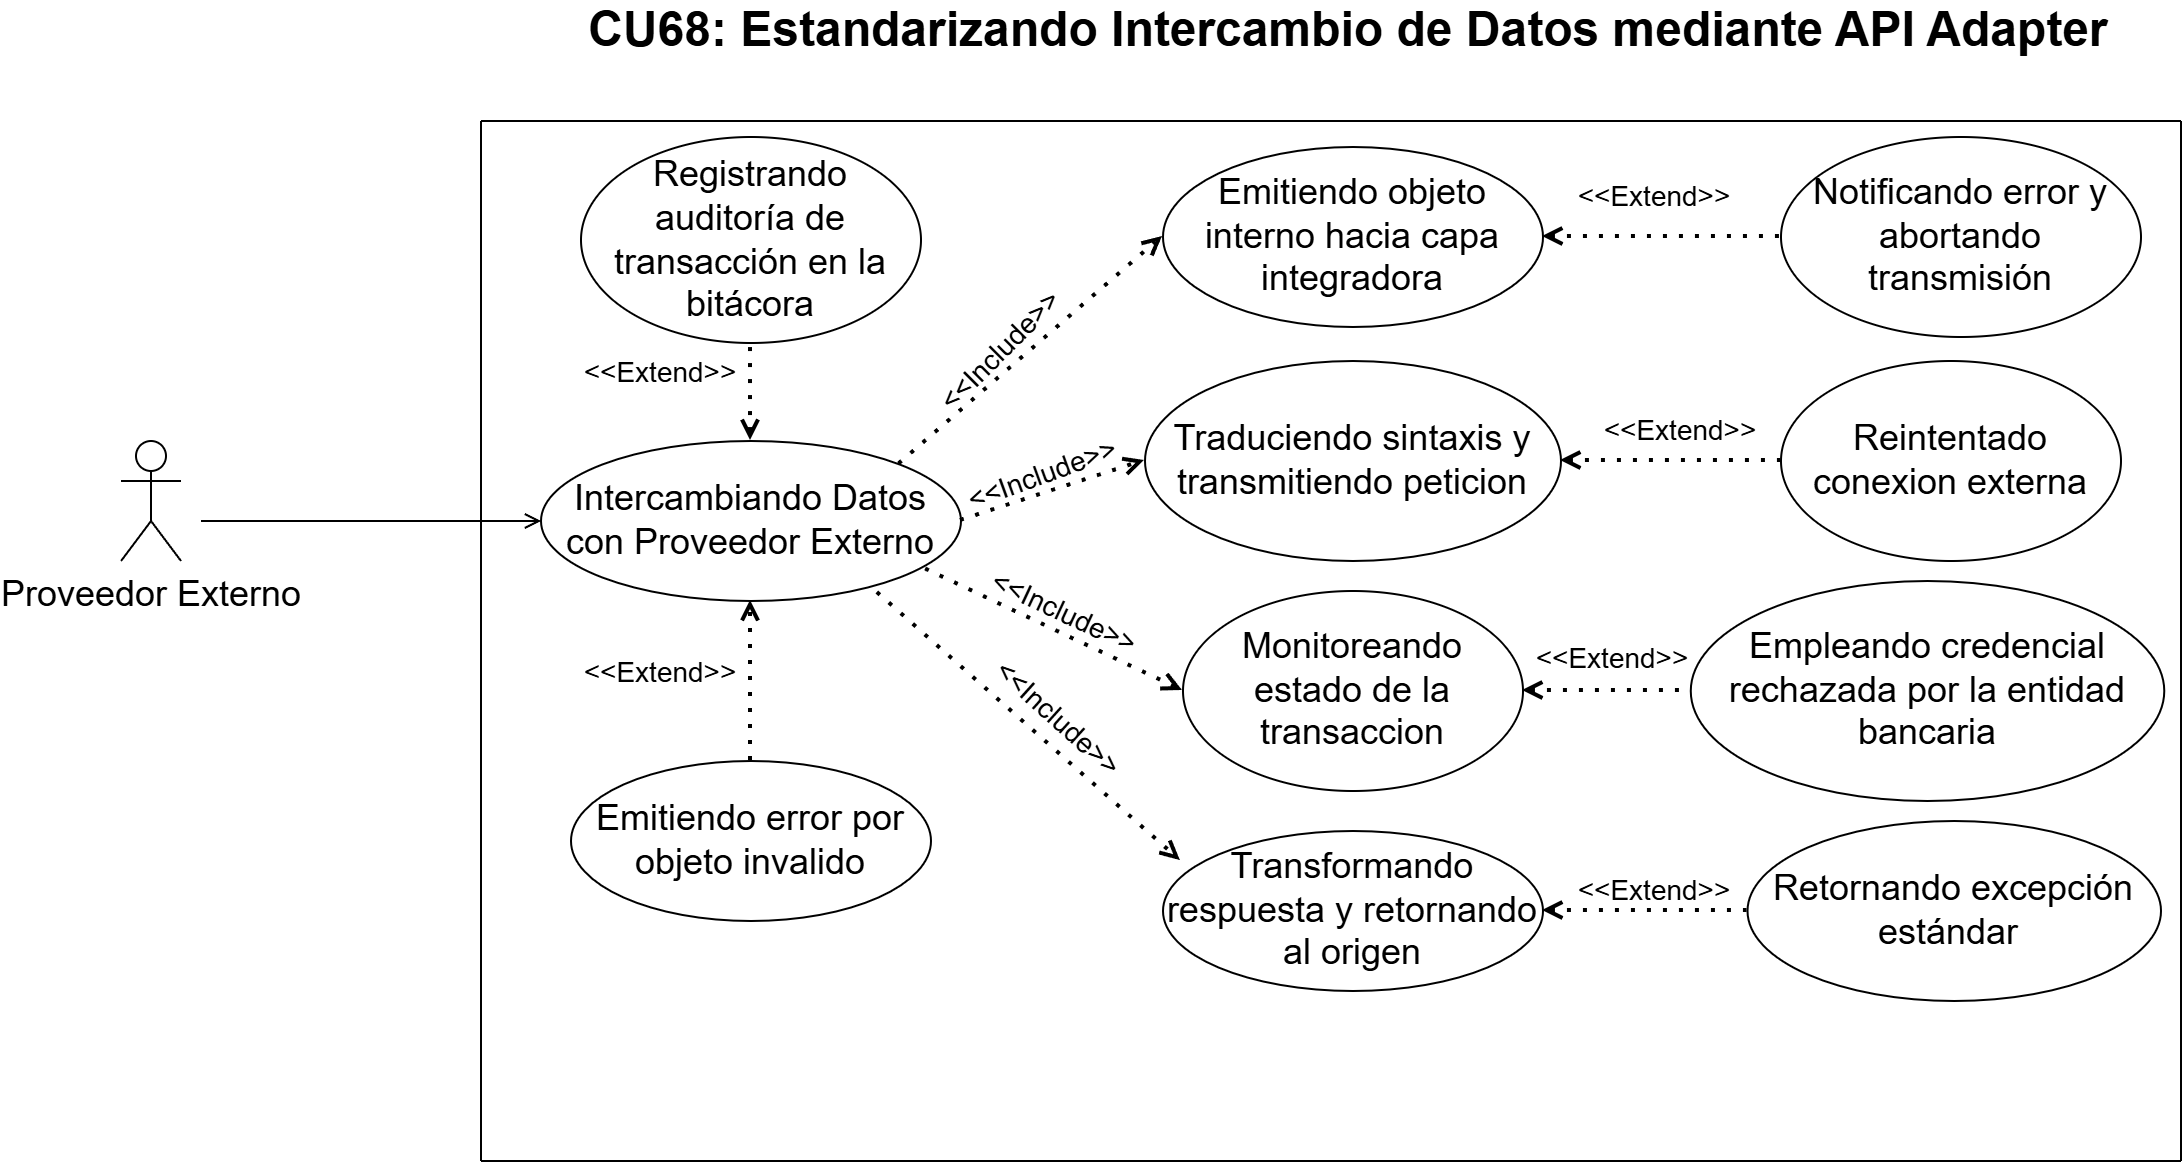

The diagram above was exported from draw.io. Its source (the exported page's mxGraphModel, read from the mxfile embedded in the PNG):
<mxGraphModel dx="2233" dy="826" grid="1" gridSize="10" guides="1" tooltips="1" connect="1" arrows="1" fold="1" page="1" pageScale="1" pageWidth="827" pageHeight="1169" math="0" shadow="0">
  <root>
    <mxCell id="0" />
    <mxCell id="1" parent="0" />
    <mxCell id="lrBki30zgsJyXuwZsszC-1" parent="1" style="text;html=1;whiteSpace=wrap;strokeColor=none;fillColor=none;align=center;verticalAlign=middle;rounded=0;" value="&lt;span style=&quot;font-family: Arial, sans-serif; font-weight: 700; white-space-collapse: preserve;&quot;&gt;&lt;font style=&quot;font-size: 24px;&quot;&gt;CU68: Estandarizando Intercambio de Datos mediante API Adapter&lt;/font&gt;&lt;/span&gt;" vertex="1">
      <mxGeometry height="30" width="766" x="31" y="140" as="geometry" />
    </mxCell>
    <mxCell id="Z0kApqc4cKR5DtDfMViA-24" edge="1" parent="1" style="endArrow=none;html=1;rounded=0;" value="">
      <mxGeometry height="50" relative="1" width="50" as="geometry">
        <mxPoint x="-20" y="720" as="sourcePoint" />
        <mxPoint x="830" y="720" as="targetPoint" />
      </mxGeometry>
    </mxCell>
    <mxCell id="Z0kApqc4cKR5DtDfMViA-25" edge="1" parent="1" style="endArrow=none;html=1;rounded=0;" value="">
      <mxGeometry height="50" relative="1" width="50" as="geometry">
        <mxPoint x="-20" y="200" as="sourcePoint" />
        <mxPoint x="830" y="200" as="targetPoint" />
      </mxGeometry>
    </mxCell>
    <mxCell id="Z0kApqc4cKR5DtDfMViA-26" edge="1" parent="1" style="endArrow=none;html=1;rounded=0;" value="">
      <mxGeometry height="50" relative="1" width="50" as="geometry">
        <mxPoint x="-20" y="200" as="sourcePoint" />
        <mxPoint x="-20" y="720" as="targetPoint" />
      </mxGeometry>
    </mxCell>
    <mxCell id="Z0kApqc4cKR5DtDfMViA-27" edge="1" parent="1" style="endArrow=none;html=1;rounded=0;" value="">
      <mxGeometry height="50" relative="1" width="50" as="geometry">
        <mxPoint x="830" y="200" as="sourcePoint" />
        <mxPoint x="830" y="720" as="targetPoint" />
      </mxGeometry>
    </mxCell>
    <mxCell id="Z0kApqc4cKR5DtDfMViA-29" parent="1" style="ellipse;whiteSpace=wrap;html=1;" value="&lt;font style=&quot;font-size: 18px;&quot;&gt;Intercambiando Datos con Proveedor Externo&lt;/font&gt;" vertex="1">
      <mxGeometry height="80" width="210" x="10" y="360" as="geometry" />
    </mxCell>
    <mxCell id="Z0kApqc4cKR5DtDfMViA-30" edge="1" parent="1" source="Z0kApqc4cKR5DtDfMViA-29" style="endArrow=open;dashed=1;html=1;dashPattern=1 3;strokeWidth=2;rounded=0;endFill=0;exitX=1;exitY=0;exitDx=0;exitDy=0;entryX=0;entryY=0.5;entryDx=0;entryDy=0;" target="Z0kApqc4cKR5DtDfMViA-36" value="">
      <mxGeometry height="50" relative="1" width="50" as="geometry">
        <mxPoint x="170" y="360" as="sourcePoint" />
        <mxPoint x="250" y="290" as="targetPoint" />
      </mxGeometry>
    </mxCell>
    <mxCell id="Z0kApqc4cKR5DtDfMViA-31" edge="1" parent="1" source="Z0kApqc4cKR5DtDfMViA-29" style="endArrow=open;dashed=1;html=1;dashPattern=1 3;strokeWidth=2;rounded=0;endFill=0;exitX=1;exitY=0.5;exitDx=0;exitDy=0;entryX=0;entryY=0.5;entryDx=0;entryDy=0;" target="Z0kApqc4cKR5DtDfMViA-37" value="">
      <mxGeometry height="50" relative="1" width="50" as="geometry">
        <mxPoint x="230" y="390" as="sourcePoint" />
        <mxPoint x="300" y="380" as="targetPoint" />
      </mxGeometry>
    </mxCell>
    <mxCell id="Z0kApqc4cKR5DtDfMViA-32" edge="1" parent="1" source="Z0kApqc4cKR5DtDfMViA-29" style="endArrow=open;dashed=1;html=1;dashPattern=1 3;strokeWidth=2;rounded=0;endFill=0;entryX=0;entryY=0.5;entryDx=0;entryDy=0;exitX=0.917;exitY=0.803;exitDx=0;exitDy=0;exitPerimeter=0;" target="Z0kApqc4cKR5DtDfMViA-41" value="">
      <mxGeometry height="50" relative="1" width="50" as="geometry">
        <mxPoint x="230" y="429" as="sourcePoint" />
        <mxPoint x="300" y="470" as="targetPoint" />
      </mxGeometry>
    </mxCell>
    <mxCell id="Z0kApqc4cKR5DtDfMViA-33" edge="1" parent="1" source="Z0kApqc4cKR5DtDfMViA-29" style="endArrow=open;dashed=1;html=1;dashPattern=1 3;strokeWidth=2;rounded=0;endFill=0;exitX=0.802;exitY=0.95;exitDx=0;exitDy=0;exitPerimeter=0;entryX=0.047;entryY=0.188;entryDx=0;entryDy=0;entryPerimeter=0;" target="Z0kApqc4cKR5DtDfMViA-38" value="">
      <mxGeometry height="50" relative="1" width="50" as="geometry">
        <mxPoint x="180" y="450" as="sourcePoint" />
        <mxPoint x="280" y="540" as="targetPoint" />
      </mxGeometry>
    </mxCell>
    <mxCell id="Z0kApqc4cKR5DtDfMViA-34" edge="1" parent="1" source="Z0kApqc4cKR5DtDfMViA-35" style="endArrow=open;dashed=1;html=1;dashPattern=1 3;strokeWidth=2;rounded=0;endFill=0;entryX=0.5;entryY=1;entryDx=0;entryDy=0;exitX=0.5;exitY=0;exitDx=0;exitDy=0;" target="Z0kApqc4cKR5DtDfMViA-29" value="">
      <mxGeometry height="50" relative="1" width="50" as="geometry">
        <mxPoint x="110" y="510" as="sourcePoint" />
        <mxPoint x="120" y="450" as="targetPoint" />
      </mxGeometry>
    </mxCell>
    <mxCell id="Z0kApqc4cKR5DtDfMViA-35" parent="1" style="ellipse;whiteSpace=wrap;html=1;" value="&lt;font style=&quot;font-size: 18px;&quot;&gt;Emitiendo error por objeto invalido&lt;/font&gt;" vertex="1">
      <mxGeometry height="80" width="180" x="25" y="520" as="geometry" />
    </mxCell>
    <mxCell id="Z0kApqc4cKR5DtDfMViA-36" parent="1" style="ellipse;whiteSpace=wrap;html=1;" value="&lt;font style=&quot;font-size: 18px;&quot;&gt;Emitiendo objeto interno hacia capa integradora&lt;/font&gt;" vertex="1">
      <mxGeometry height="90" width="190" x="321" y="213" as="geometry" />
    </mxCell>
    <mxCell id="Z0kApqc4cKR5DtDfMViA-37" parent="1" style="ellipse;whiteSpace=wrap;html=1;" value="&lt;font style=&quot;font-size: 18px;&quot;&gt;Traduciendo sintaxis y transmitiendo peticion&lt;/font&gt;" vertex="1">
      <mxGeometry height="100" width="208" x="312" y="320" as="geometry" />
    </mxCell>
    <mxCell id="Z0kApqc4cKR5DtDfMViA-38" parent="1" style="ellipse;whiteSpace=wrap;html=1;" value="&lt;font style=&quot;font-size: 18px;&quot;&gt;Transformando respuesta y retornando al origen&lt;/font&gt;" vertex="1">
      <mxGeometry height="80" width="190" x="321" y="555" as="geometry" />
    </mxCell>
    <mxCell id="Z0kApqc4cKR5DtDfMViA-39" parent="1" style="ellipse;whiteSpace=wrap;html=1;" value="&lt;font style=&quot;font-size: 18px;&quot;&gt;Empleando credencial rechazada por la entidad bancaria&lt;/font&gt;" vertex="1">
      <mxGeometry height="110" width="236.75" x="584.88" y="430" as="geometry" />
    </mxCell>
    <mxCell id="Z0kApqc4cKR5DtDfMViA-40" parent="1" style="ellipse;whiteSpace=wrap;html=1;" value="&lt;font style=&quot;font-size: 18px;&quot;&gt;Reintentado conexion externa&lt;/font&gt;" vertex="1">
      <mxGeometry height="100" width="170" x="630" y="320" as="geometry" />
    </mxCell>
    <mxCell id="Z0kApqc4cKR5DtDfMViA-41" parent="1" style="ellipse;whiteSpace=wrap;html=1;" value="&lt;font style=&quot;font-size: 18px;&quot;&gt;Monitoreando estado de la transaccion&lt;/font&gt;" vertex="1">
      <mxGeometry height="100" width="170" x="331" y="435" as="geometry" />
    </mxCell>
    <mxCell id="Z0kApqc4cKR5DtDfMViA-42" parent="1" style="ellipse;whiteSpace=wrap;html=1;" value="&lt;font style=&quot;font-size: 18px;&quot;&gt;Registrando auditoría de transacción en la bitácora&lt;/font&gt;" vertex="1">
      <mxGeometry height="103" width="170" x="30" y="208" as="geometry" />
    </mxCell>
    <mxCell id="Z0kApqc4cKR5DtDfMViA-43" parent="1" style="ellipse;whiteSpace=wrap;html=1;" value="&lt;font style=&quot;font-size: 18px;&quot;&gt;Retornando excepción estándar&amp;nbsp;&lt;/font&gt;" vertex="1">
      <mxGeometry height="90" width="206.75" x="613.25" y="550" as="geometry" />
    </mxCell>
    <mxCell id="Z0kApqc4cKR5DtDfMViA-44" edge="1" parent="1" style="endArrow=none;dashed=1;html=1;dashPattern=1 3;strokeWidth=2;rounded=0;startArrow=open;startFill=0;entryX=0;entryY=0.5;entryDx=0;entryDy=0;" target="Z0kApqc4cKR5DtDfMViA-40" value="">
      <mxGeometry height="50" relative="1" width="50" as="geometry">
        <mxPoint x="520" y="370" as="sourcePoint" />
        <mxPoint x="760" y="330" as="targetPoint" />
      </mxGeometry>
    </mxCell>
    <mxCell id="Z0kApqc4cKR5DtDfMViA-45" edge="1" parent="1" source="Z0kApqc4cKR5DtDfMViA-29" style="endArrow=none;dashed=1;html=1;dashPattern=1 3;strokeWidth=2;rounded=0;startArrow=open;startFill=0;entryX=0.5;entryY=1;entryDx=0;entryDy=0;exitX=0.5;exitY=0;exitDx=0;exitDy=0;" target="Z0kApqc4cKR5DtDfMViA-42" value="">
      <mxGeometry height="50" relative="1" width="50" as="geometry">
        <mxPoint x="-70" y="253" as="sourcePoint" />
        <mxPoint x="80" y="252.6400000000001" as="targetPoint" />
      </mxGeometry>
    </mxCell>
    <mxCell id="Z0kApqc4cKR5DtDfMViA-46" edge="1" parent="1" source="Z0kApqc4cKR5DtDfMViA-41" style="endArrow=none;dashed=1;html=1;dashPattern=1 3;strokeWidth=2;rounded=0;startArrow=open;startFill=0;exitX=1;exitY=0.5;exitDx=0;exitDy=0;entryX=0;entryY=0.5;entryDx=0;entryDy=0;" target="Z0kApqc4cKR5DtDfMViA-39" value="">
      <mxGeometry height="50" relative="1" width="50" as="geometry">
        <mxPoint x="640" y="475" as="sourcePoint" />
        <mxPoint x="740" y="485" as="targetPoint" />
      </mxGeometry>
    </mxCell>
    <mxCell id="Z0kApqc4cKR5DtDfMViA-47" edge="1" parent="1" source="Z0kApqc4cKR5DtDfMViA-38" style="endArrow=none;dashed=1;html=1;dashPattern=1 3;strokeWidth=2;rounded=0;startArrow=open;startFill=0;exitX=1;exitY=0.5;exitDx=0;exitDy=0;entryX=0;entryY=0.5;entryDx=0;entryDy=0;" target="Z0kApqc4cKR5DtDfMViA-43" value="">
      <mxGeometry height="50" relative="1" width="50" as="geometry">
        <mxPoint x="656.5" y="675" as="sourcePoint" />
        <mxPoint x="736.5" y="695" as="targetPoint" />
      </mxGeometry>
    </mxCell>
    <mxCell id="Z0kApqc4cKR5DtDfMViA-48" parent="1" style="text;html=1;whiteSpace=wrap;strokeColor=none;fillColor=none;align=center;verticalAlign=middle;rounded=0;rotation=42;" value="&lt;font style=&quot;font-size: 14px;&quot;&gt;&amp;lt;&amp;lt;Include&amp;gt;&amp;gt;&lt;/font&gt;" vertex="1">
      <mxGeometry height="30" width="60" x="239" y="484" as="geometry" />
    </mxCell>
    <mxCell id="Z0kApqc4cKR5DtDfMViA-49" parent="1" style="text;html=1;whiteSpace=wrap;strokeColor=none;fillColor=none;align=center;verticalAlign=middle;rounded=0;rotation=-20;" value="&lt;font style=&quot;font-size: 14px;&quot;&gt;&amp;lt;&amp;lt;Include&amp;gt;&amp;gt;&lt;/font&gt;" vertex="1">
      <mxGeometry height="30" width="60" x="231" y="362" as="geometry" />
    </mxCell>
    <mxCell id="Z0kApqc4cKR5DtDfMViA-50" parent="1" style="text;html=1;whiteSpace=wrap;strokeColor=none;fillColor=none;align=center;verticalAlign=middle;rounded=0;rotation=25;" value="&lt;font style=&quot;font-size: 14px;&quot;&gt;&amp;lt;&amp;lt;Include&amp;gt;&amp;gt;&lt;/font&gt;" vertex="1">
      <mxGeometry height="30" width="60" x="242" y="431" as="geometry" />
    </mxCell>
    <mxCell id="Z0kApqc4cKR5DtDfMViA-51" parent="1" style="text;html=1;whiteSpace=wrap;strokeColor=none;fillColor=none;align=center;verticalAlign=middle;rounded=0;rotation=-45;" value="&lt;font style=&quot;font-size: 14px;&quot;&gt;&amp;lt;&amp;lt;Include&amp;gt;&amp;gt;&lt;/font&gt;" vertex="1">
      <mxGeometry height="30" width="60" x="210" y="300" as="geometry" />
    </mxCell>
    <mxCell id="Z0kApqc4cKR5DtDfMViA-52" parent="1" style="text;html=1;whiteSpace=wrap;strokeColor=none;fillColor=none;align=center;verticalAlign=middle;rounded=0;" value="&lt;font style=&quot;font-size: 14px;&quot;&gt;&amp;lt;&amp;lt;Extend&amp;gt;&amp;gt;&lt;/font&gt;" vertex="1">
      <mxGeometry height="30" width="60" x="40" y="311" as="geometry" />
    </mxCell>
    <mxCell id="Z0kApqc4cKR5DtDfMViA-53" parent="1" style="text;html=1;whiteSpace=wrap;strokeColor=none;fillColor=none;align=center;verticalAlign=middle;rounded=0;" value="&lt;font style=&quot;font-size: 14px;&quot;&gt;&amp;lt;&amp;lt;Extend&amp;gt;&amp;gt;&lt;/font&gt;" vertex="1">
      <mxGeometry height="30" width="60" x="40" y="461" as="geometry" />
    </mxCell>
    <mxCell id="Z0kApqc4cKR5DtDfMViA-54" parent="1" style="text;html=1;whiteSpace=wrap;strokeColor=none;fillColor=none;align=center;verticalAlign=middle;rounded=0;" value="&lt;font style=&quot;font-size: 14px;&quot;&gt;&amp;lt;&amp;lt;Extend&amp;gt;&amp;gt;&lt;/font&gt;" vertex="1">
      <mxGeometry height="30" width="60" x="537.25" y="570" as="geometry" />
    </mxCell>
    <mxCell id="Z0kApqc4cKR5DtDfMViA-55" parent="1" style="text;html=1;whiteSpace=wrap;strokeColor=none;fillColor=none;align=center;verticalAlign=middle;rounded=0;" value="&lt;font style=&quot;font-size: 14px;&quot;&gt;&amp;lt;&amp;lt;Extend&amp;gt;&amp;gt;&lt;/font&gt;" vertex="1">
      <mxGeometry height="30" width="60" x="516" y="454" as="geometry" />
    </mxCell>
    <mxCell id="Z0kApqc4cKR5DtDfMViA-56" parent="1" style="text;html=1;whiteSpace=wrap;strokeColor=none;fillColor=none;align=center;verticalAlign=middle;rounded=0;" value="&lt;font style=&quot;font-size: 14px;&quot;&gt;&amp;lt;&amp;lt;Extend&amp;gt;&amp;gt;&lt;/font&gt;" vertex="1">
      <mxGeometry height="30" width="60" x="550" y="340" as="geometry" />
    </mxCell>
    <mxCell id="Z0kApqc4cKR5DtDfMViA-58" parent="1" style="shape=umlActor;verticalLabelPosition=bottom;verticalAlign=top;html=1;outlineConnect=0;" value="&lt;font style=&quot;font-size: 18px;&quot;&gt;Proveedor Externo&lt;/font&gt;" vertex="1">
      <mxGeometry height="60" width="30" x="-200" y="360" as="geometry" />
    </mxCell>
    <mxCell id="Z0kApqc4cKR5DtDfMViA-60" edge="1" parent="1" style="endArrow=open;html=1;rounded=0;endFill=0;entryX=0;entryY=0.5;entryDx=0;entryDy=0;" target="Z0kApqc4cKR5DtDfMViA-29" value="">
      <mxGeometry height="50" relative="1" width="50" as="geometry">
        <mxPoint x="-160" y="400" as="sourcePoint" />
        <mxPoint x="30" y="400" as="targetPoint" />
      </mxGeometry>
    </mxCell>
    <mxCell id="_HHH85glXJThY_kAxixk-45" parent="1" style="ellipse;whiteSpace=wrap;html=1;" value="&lt;font style=&quot;font-size: 18px;&quot;&gt;Notificando error y abortando transmisión&lt;/font&gt;" vertex="1">
      <mxGeometry height="100" width="180" x="630" y="208" as="geometry" />
    </mxCell>
    <mxCell id="_HHH85glXJThY_kAxixk-46" parent="1" style="text;html=1;whiteSpace=wrap;strokeColor=none;fillColor=none;align=center;verticalAlign=middle;rounded=0;" value="&lt;font style=&quot;font-size: 14px;&quot;&gt;&amp;lt;&amp;lt;Extend&amp;gt;&amp;gt;&lt;/font&gt;" vertex="1">
      <mxGeometry height="30" width="60" x="537.25" y="223" as="geometry" />
    </mxCell>
    <mxCell id="_HHH85glXJThY_kAxixk-47" edge="1" parent="1" source="Z0kApqc4cKR5DtDfMViA-36" style="endArrow=none;dashed=1;html=1;dashPattern=1 3;strokeWidth=2;rounded=0;startArrow=open;startFill=0;entryX=0;entryY=0.5;entryDx=0;entryDy=0;exitX=1;exitY=0.5;exitDx=0;exitDy=0;" target="_HHH85glXJThY_kAxixk-45" value="">
      <mxGeometry height="50" relative="1" width="50" as="geometry">
        <mxPoint x="540" y="270" as="sourcePoint" />
        <mxPoint x="650" y="270" as="targetPoint" />
      </mxGeometry>
    </mxCell>
    <mxCell id="_HHH85glXJThY_kAxixk-49" edge="1" parent="1" source="Z0kApqc4cKR5DtDfMViA-53" style="edgeStyle=orthogonalEdgeStyle;rounded=0;orthogonalLoop=1;jettySize=auto;html=1;exitX=0.5;exitY=1;exitDx=0;exitDy=0;" target="Z0kApqc4cKR5DtDfMViA-53">
      <mxGeometry relative="1" as="geometry" />
    </mxCell>
  </root>
</mxGraphModel>